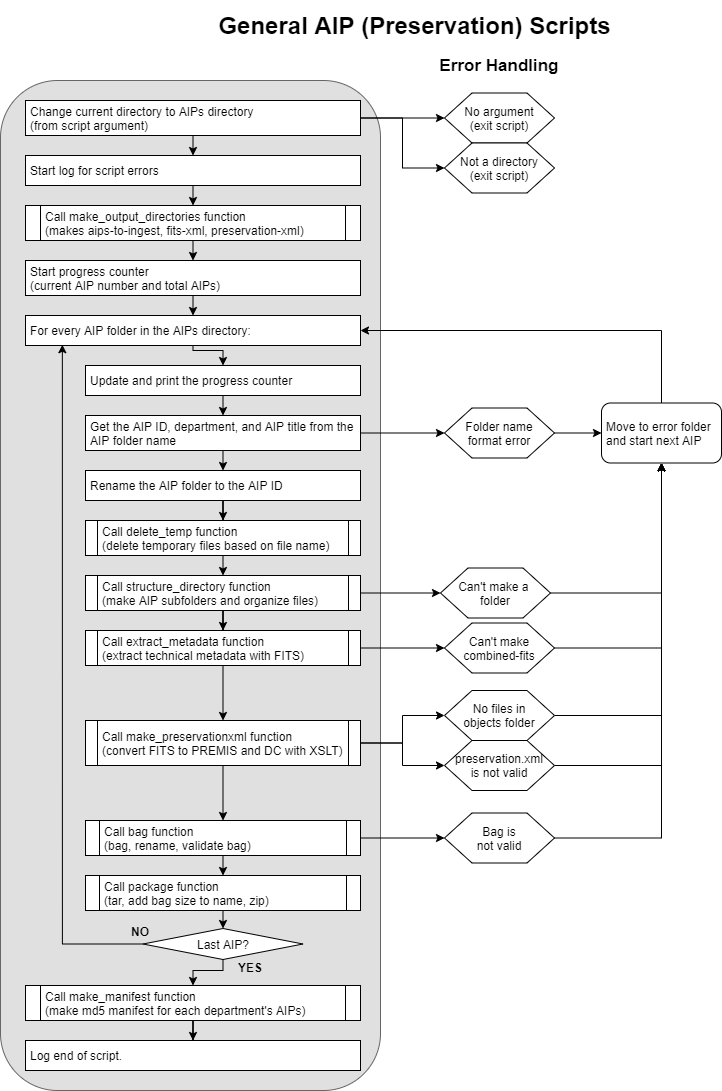

The diagram above was exported from draw.io. Its source (the exported page's mxGraphModel, read from the mxfile embedded in the PNG):
<mxGraphModel dx="1360" dy="1902" grid="1" gridSize="10" guides="1" tooltips="1" connect="1" arrows="1" fold="1" page="1" pageScale="1" pageWidth="850" pageHeight="1100" math="0" shadow="0">
  <root>
    <mxCell id="0" />
    <mxCell id="1" parent="0" />
    <mxCell id="1RNURETvXOcynl5n0I3k-1" value="" style="rounded=1;whiteSpace=wrap;html=1;fillColor=#E0E0E0;strokeColor=#666666;fontColor=#333333;" parent="1" vertex="1">
      <mxGeometry x="40" y="-1020" width="380" height="1010" as="geometry" />
    </mxCell>
    <mxCell id="1RNURETvXOcynl5n0I3k-70" style="edgeStyle=orthogonalEdgeStyle;rounded=0;orthogonalLoop=1;jettySize=auto;html=1;entryX=0;entryY=0.5;entryDx=0;entryDy=0;" parent="1" source="1RNURETvXOcynl5n0I3k-6" target="1RNURETvXOcynl5n0I3k-63" edge="1">
      <mxGeometry relative="1" as="geometry" />
    </mxCell>
    <mxCell id="ptC-CIpsQG1hpaEXeglB-2" style="edgeStyle=orthogonalEdgeStyle;rounded=0;orthogonalLoop=1;jettySize=auto;html=1;exitX=0.5;exitY=1;exitDx=0;exitDy=0;entryX=0.5;entryY=0;entryDx=0;entryDy=0;" edge="1" parent="1" source="1RNURETvXOcynl5n0I3k-6" target="ptC-CIpsQG1hpaEXeglB-1">
      <mxGeometry relative="1" as="geometry" />
    </mxCell>
    <mxCell id="1RNURETvXOcynl5n0I3k-6" value="Call bag function&lt;br&gt;(bag, rename, validate bag)" style="shape=process;whiteSpace=wrap;html=1;backgroundOutline=1;align=left;spacingLeft=3;size=0.05161290322580645;" parent="1" vertex="1">
      <mxGeometry x="125" y="-280" width="275" height="35" as="geometry" />
    </mxCell>
    <mxCell id="1RNURETvXOcynl5n0I3k-67" value="" style="edgeStyle=orthogonalEdgeStyle;rounded=0;orthogonalLoop=1;jettySize=auto;html=1;entryX=0;entryY=0.5;entryDx=0;entryDy=0;" parent="1" source="1RNURETvXOcynl5n0I3k-8" target="1RNURETvXOcynl5n0I3k-62" edge="1">
      <mxGeometry relative="1" as="geometry" />
    </mxCell>
    <mxCell id="1RNURETvXOcynl5n0I3k-88" style="edgeStyle=orthogonalEdgeStyle;rounded=0;orthogonalLoop=1;jettySize=auto;html=1;exitX=0.5;exitY=1;exitDx=0;exitDy=0;entryX=0.5;entryY=0;entryDx=0;entryDy=0;" parent="1" source="1RNURETvXOcynl5n0I3k-8" target="1RNURETvXOcynl5n0I3k-6" edge="1">
      <mxGeometry relative="1" as="geometry" />
    </mxCell>
    <mxCell id="1RNURETvXOcynl5n0I3k-8" value="Call make_preservationxml function&lt;br&gt;(convert FITS to PREMIS and DC with XSLT)" style="shape=process;whiteSpace=wrap;html=1;backgroundOutline=1;align=left;spacingLeft=3;size=0.04516129032258064;" parent="1" vertex="1">
      <mxGeometry x="125" y="-380" width="275" height="45" as="geometry" />
    </mxCell>
    <mxCell id="1RNURETvXOcynl5n0I3k-59" value="" style="edgeStyle=orthogonalEdgeStyle;rounded=0;orthogonalLoop=1;jettySize=auto;html=1;" parent="1" source="1RNURETvXOcynl5n0I3k-11" target="1RNURETvXOcynl5n0I3k-55" edge="1">
      <mxGeometry relative="1" as="geometry" />
    </mxCell>
    <mxCell id="1RNURETvXOcynl5n0I3k-84" style="edgeStyle=orthogonalEdgeStyle;rounded=0;orthogonalLoop=1;jettySize=auto;html=1;exitX=0.5;exitY=1;exitDx=0;exitDy=0;" parent="1" source="1RNURETvXOcynl5n0I3k-11" target="1RNURETvXOcynl5n0I3k-12" edge="1">
      <mxGeometry relative="1" as="geometry" />
    </mxCell>
    <mxCell id="1RNURETvXOcynl5n0I3k-11" value="Call structure_directory function&lt;br&gt;(make AIP subfolders and organize files)" style="shape=process;whiteSpace=wrap;html=1;backgroundOutline=1;align=left;spacingLeft=3;size=0.04516129032258064;" parent="1" vertex="1">
      <mxGeometry x="125" y="-525" width="275" height="35" as="geometry" />
    </mxCell>
    <mxCell id="1RNURETvXOcynl5n0I3k-64" value="" style="edgeStyle=orthogonalEdgeStyle;rounded=0;orthogonalLoop=1;jettySize=auto;html=1;" parent="1" source="1RNURETvXOcynl5n0I3k-12" target="1RNURETvXOcynl5n0I3k-61" edge="1">
      <mxGeometry relative="1" as="geometry" />
    </mxCell>
    <mxCell id="1RNURETvXOcynl5n0I3k-85" value="" style="edgeStyle=orthogonalEdgeStyle;rounded=0;orthogonalLoop=1;jettySize=auto;html=1;" parent="1" source="1RNURETvXOcynl5n0I3k-12" target="1RNURETvXOcynl5n0I3k-8" edge="1">
      <mxGeometry relative="1" as="geometry" />
    </mxCell>
    <mxCell id="1RNURETvXOcynl5n0I3k-12" value="Call extract_metadata function&lt;br&gt;(extract technical metadata with FITS)" style="shape=process;whiteSpace=wrap;html=1;backgroundOutline=1;align=left;spacingLeft=3;size=0.04516129032258064;" parent="1" vertex="1">
      <mxGeometry x="125" y="-470" width="275" height="35" as="geometry" />
    </mxCell>
    <mxCell id="1RNURETvXOcynl5n0I3k-24" value="" style="edgeStyle=orthogonalEdgeStyle;rounded=0;orthogonalLoop=1;jettySize=auto;html=1;" parent="1" source="1RNURETvXOcynl5n0I3k-13" target="1RNURETvXOcynl5n0I3k-23" edge="1">
      <mxGeometry relative="1" as="geometry" />
    </mxCell>
    <mxCell id="1RNURETvXOcynl5n0I3k-82" style="edgeStyle=orthogonalEdgeStyle;rounded=0;orthogonalLoop=1;jettySize=auto;html=1;exitX=0.5;exitY=1;exitDx=0;exitDy=0;entryX=0.5;entryY=0;entryDx=0;entryDy=0;" parent="1" source="1RNURETvXOcynl5n0I3k-13" target="1RNURETvXOcynl5n0I3k-42" edge="1">
      <mxGeometry relative="1" as="geometry" />
    </mxCell>
    <mxCell id="1RNURETvXOcynl5n0I3k-13" value="Get the AIP ID, department, and AIP title from the AIP folder name" style="rounded=0;whiteSpace=wrap;html=1;align=left;spacingLeft=3;" parent="1" vertex="1">
      <mxGeometry x="125" y="-685" width="275" height="35" as="geometry" />
    </mxCell>
    <mxCell id="1RNURETvXOcynl5n0I3k-80" style="edgeStyle=orthogonalEdgeStyle;rounded=0;orthogonalLoop=1;jettySize=auto;html=1;exitX=0.5;exitY=1;exitDx=0;exitDy=0;entryX=0.5;entryY=0;entryDx=0;entryDy=0;" parent="1" source="1RNURETvXOcynl5n0I3k-14" target="1RNURETvXOcynl5n0I3k-13" edge="1">
      <mxGeometry relative="1" as="geometry" />
    </mxCell>
    <mxCell id="1RNURETvXOcynl5n0I3k-14" value="Update and print the progress counter" style="rounded=0;whiteSpace=wrap;html=1;align=left;spacingLeft=3;" parent="1" vertex="1">
      <mxGeometry x="125" y="-735" width="275" height="30" as="geometry" />
    </mxCell>
    <mxCell id="1RNURETvXOcynl5n0I3k-75" style="edgeStyle=orthogonalEdgeStyle;rounded=0;orthogonalLoop=1;jettySize=auto;html=1;exitX=0.5;exitY=1;exitDx=0;exitDy=0;entryX=0.5;entryY=0;entryDx=0;entryDy=0;" parent="1" source="1RNURETvXOcynl5n0I3k-15" target="1RNURETvXOcynl5n0I3k-14" edge="1">
      <mxGeometry relative="1" as="geometry">
        <Array as="points">
          <mxPoint x="233" y="-750" />
          <mxPoint x="263" y="-750" />
        </Array>
      </mxGeometry>
    </mxCell>
    <mxCell id="1RNURETvXOcynl5n0I3k-15" value="For every AIP folder in the AIPs directory:" style="rounded=0;whiteSpace=wrap;html=1;align=left;spacingLeft=3;" parent="1" vertex="1">
      <mxGeometry x="65" y="-785" width="335" height="30" as="geometry" />
    </mxCell>
    <mxCell id="1RNURETvXOcynl5n0I3k-54" style="edgeStyle=orthogonalEdgeStyle;rounded=0;orthogonalLoop=1;jettySize=auto;html=1;exitX=0.5;exitY=1;exitDx=0;exitDy=0;entryX=0.5;entryY=0;entryDx=0;entryDy=0;" parent="1" source="1RNURETvXOcynl5n0I3k-17" target="1RNURETvXOcynl5n0I3k-15" edge="1">
      <mxGeometry relative="1" as="geometry" />
    </mxCell>
    <mxCell id="1RNURETvXOcynl5n0I3k-17" value="Start progress counter&lt;br&gt;(current AIP number and total AIPs)" style="rounded=0;whiteSpace=wrap;html=1;align=left;spacingLeft=3;" parent="1" vertex="1">
      <mxGeometry x="65" y="-840" width="335" height="35" as="geometry" />
    </mxCell>
    <mxCell id="1RNURETvXOcynl5n0I3k-22" value="" style="edgeStyle=orthogonalEdgeStyle;rounded=0;orthogonalLoop=1;jettySize=auto;html=1;entryX=0;entryY=0.5;entryDx=0;entryDy=0;exitX=1;exitY=0.5;exitDx=0;exitDy=0;" parent="1" source="1RNURETvXOcynl5n0I3k-19" target="1RNURETvXOcynl5n0I3k-20" edge="1">
      <mxGeometry relative="1" as="geometry">
        <mxPoint x="400" y="-920" as="sourcePoint" />
      </mxGeometry>
    </mxCell>
    <mxCell id="1RNURETvXOcynl5n0I3k-38" value="" style="edgeStyle=orthogonalEdgeStyle;rounded=0;orthogonalLoop=1;jettySize=auto;html=1;entryX=0;entryY=0.5;entryDx=0;entryDy=0;" parent="1" source="1RNURETvXOcynl5n0I3k-19" target="1RNURETvXOcynl5n0I3k-37" edge="1">
      <mxGeometry relative="1" as="geometry" />
    </mxCell>
    <mxCell id="HCOsV3J_3om_tqNhf0EZ-5" style="edgeStyle=orthogonalEdgeStyle;rounded=0;orthogonalLoop=1;jettySize=auto;html=1;exitX=0.5;exitY=1;exitDx=0;exitDy=0;entryX=0.5;entryY=0;entryDx=0;entryDy=0;" parent="1" source="1RNURETvXOcynl5n0I3k-19" target="HCOsV3J_3om_tqNhf0EZ-2" edge="1">
      <mxGeometry relative="1" as="geometry" />
    </mxCell>
    <mxCell id="1RNURETvXOcynl5n0I3k-19" value="&lt;div&gt;Change current directory to AIPs directory&lt;/div&gt;&lt;div&gt;(from script argument)&lt;/div&gt;" style="rounded=0;whiteSpace=wrap;html=1;align=left;spacingLeft=3;" parent="1" vertex="1">
      <mxGeometry x="65" y="-1000" width="335" height="35" as="geometry" />
    </mxCell>
    <mxCell id="1RNURETvXOcynl5n0I3k-20" value="&lt;div&gt;No argument&lt;br&gt;&lt;/div&gt;&lt;div&gt;(exit script)&lt;/div&gt;" style="shape=hexagon;perimeter=hexagonPerimeter2;whiteSpace=wrap;html=1;align=center;" parent="1" vertex="1">
      <mxGeometry x="484" y="-1007.5" width="110" height="50" as="geometry" />
    </mxCell>
    <mxCell id="1RNURETvXOcynl5n0I3k-28" value="" style="edgeStyle=orthogonalEdgeStyle;rounded=0;orthogonalLoop=1;jettySize=auto;html=1;" parent="1" source="1RNURETvXOcynl5n0I3k-23" target="1RNURETvXOcynl5n0I3k-25" edge="1">
      <mxGeometry relative="1" as="geometry" />
    </mxCell>
    <mxCell id="1RNURETvXOcynl5n0I3k-23" value="&lt;div align=&quot;center&quot;&gt;Folder name&lt;/div&gt;&lt;div align=&quot;center&quot;&gt;format error&lt;br&gt;&lt;/div&gt;" style="shape=hexagon;perimeter=hexagonPerimeter2;whiteSpace=wrap;html=1;align=center;" parent="1" vertex="1">
      <mxGeometry x="484" y="-692.5" width="110" height="50" as="geometry" />
    </mxCell>
    <mxCell id="5PnkYsfbanN18uUkUrSA-5" style="edgeStyle=orthogonalEdgeStyle;rounded=0;orthogonalLoop=1;jettySize=auto;html=1;exitX=0.5;exitY=0;exitDx=0;exitDy=0;entryX=1;entryY=0.5;entryDx=0;entryDy=0;fontSize=12;" parent="1" source="1RNURETvXOcynl5n0I3k-25" target="1RNURETvXOcynl5n0I3k-15" edge="1">
      <mxGeometry relative="1" as="geometry" />
    </mxCell>
    <mxCell id="1RNURETvXOcynl5n0I3k-25" value="Move to error folder and start next AIP" style="rounded=1;whiteSpace=wrap;html=1;align=left;spacingLeft=3;" parent="1" vertex="1">
      <mxGeometry x="641" y="-697.5" width="120" height="60" as="geometry" />
    </mxCell>
    <mxCell id="1RNURETvXOcynl5n0I3k-36" value="Error Handling" style="text;html=1;strokeColor=none;fillColor=none;align=center;verticalAlign=middle;whiteSpace=wrap;rounded=0;fontStyle=1;fontSize=17;" parent="1" vertex="1">
      <mxGeometry x="454" y="-1050" width="170" height="30" as="geometry" />
    </mxCell>
    <mxCell id="1RNURETvXOcynl5n0I3k-37" value="&lt;div&gt;Not a directory&lt;br&gt;&lt;/div&gt;&lt;div&gt;(exit script)&lt;/div&gt;" style="shape=hexagon;perimeter=hexagonPerimeter2;whiteSpace=wrap;html=1;align=center;" parent="1" vertex="1">
      <mxGeometry x="484" y="-957.5" width="110" height="50" as="geometry" />
    </mxCell>
    <mxCell id="HCOsV3J_3om_tqNhf0EZ-13" style="edgeStyle=orthogonalEdgeStyle;rounded=0;orthogonalLoop=1;jettySize=auto;html=1;exitX=0.5;exitY=1;exitDx=0;exitDy=0;" parent="1" source="1RNURETvXOcynl5n0I3k-42" target="HCOsV3J_3om_tqNhf0EZ-7" edge="1">
      <mxGeometry relative="1" as="geometry" />
    </mxCell>
    <mxCell id="1RNURETvXOcynl5n0I3k-42" value="Rename the AIP folder to the AIP ID" style="rounded=0;whiteSpace=wrap;html=1;align=left;spacingLeft=3;" parent="1" vertex="1">
      <mxGeometry x="125" y="-630" width="275" height="30" as="geometry" />
    </mxCell>
    <mxCell id="1RNURETvXOcynl5n0I3k-60" style="edgeStyle=orthogonalEdgeStyle;rounded=0;orthogonalLoop=1;jettySize=auto;html=1;exitX=1;exitY=0.5;exitDx=0;exitDy=0;entryX=0.5;entryY=1;entryDx=0;entryDy=0;" parent="1" source="1RNURETvXOcynl5n0I3k-55" target="1RNURETvXOcynl5n0I3k-25" edge="1">
      <mxGeometry relative="1" as="geometry" />
    </mxCell>
    <mxCell id="1RNURETvXOcynl5n0I3k-55" value="&lt;div&gt;Can't make a &lt;br&gt;&lt;/div&gt;&lt;div&gt;&lt;span&gt;folder&lt;/span&gt;&lt;/div&gt;" style="shape=hexagon;perimeter=hexagonPerimeter2;whiteSpace=wrap;html=1;align=center;" parent="1" vertex="1">
      <mxGeometry x="480" y="-532.5" width="110" height="50" as="geometry" />
    </mxCell>
    <mxCell id="1RNURETvXOcynl5n0I3k-66" value="" style="edgeStyle=orthogonalEdgeStyle;rounded=0;orthogonalLoop=1;jettySize=auto;html=1;entryX=0.5;entryY=1;entryDx=0;entryDy=0;" parent="1" source="1RNURETvXOcynl5n0I3k-61" target="1RNURETvXOcynl5n0I3k-25" edge="1">
      <mxGeometry relative="1" as="geometry">
        <mxPoint x="670" y="-246" as="targetPoint" />
      </mxGeometry>
    </mxCell>
    <mxCell id="1RNURETvXOcynl5n0I3k-61" value="Can't make combined-fits" style="shape=hexagon;perimeter=hexagonPerimeter2;whiteSpace=wrap;html=1;align=center;" parent="1" vertex="1">
      <mxGeometry x="484" y="-477.5" width="110" height="50" as="geometry" />
    </mxCell>
    <mxCell id="1RNURETvXOcynl5n0I3k-69" value="" style="edgeStyle=orthogonalEdgeStyle;rounded=0;orthogonalLoop=1;jettySize=auto;html=1;entryX=0.5;entryY=1;entryDx=0;entryDy=0;" parent="1" source="1RNURETvXOcynl5n0I3k-62" target="1RNURETvXOcynl5n0I3k-25" edge="1">
      <mxGeometry relative="1" as="geometry">
        <mxPoint x="670" y="-141" as="targetPoint" />
      </mxGeometry>
    </mxCell>
    <mxCell id="1RNURETvXOcynl5n0I3k-71" style="edgeStyle=orthogonalEdgeStyle;rounded=0;orthogonalLoop=1;jettySize=auto;html=1;entryX=0.5;entryY=1;entryDx=0;entryDy=0;" parent="1" source="1RNURETvXOcynl5n0I3k-63" target="1RNURETvXOcynl5n0I3k-25" edge="1">
      <mxGeometry relative="1" as="geometry" />
    </mxCell>
    <mxCell id="1RNURETvXOcynl5n0I3k-63" value="&lt;div style=&quot;font-size: 12px;&quot;&gt;Bag is&lt;/div&gt;&lt;div style=&quot;font-size: 12px;&quot;&gt;not valid&lt;/div&gt;" style="shape=hexagon;perimeter=hexagonPerimeter2;whiteSpace=wrap;html=1;align=center;" parent="1" vertex="1">
      <mxGeometry x="484" y="-287.5" width="110" height="50" as="geometry" />
    </mxCell>
    <mxCell id="1RNURETvXOcynl5n0I3k-74" style="edgeStyle=orthogonalEdgeStyle;rounded=0;orthogonalLoop=1;jettySize=auto;html=1;exitX=1;exitY=0.5;exitDx=0;exitDy=0;entryX=0.5;entryY=1;entryDx=0;entryDy=0;" parent="1" source="1RNURETvXOcynl5n0I3k-72" target="1RNURETvXOcynl5n0I3k-25" edge="1">
      <mxGeometry relative="1" as="geometry" />
    </mxCell>
    <mxCell id="1RNURETvXOcynl5n0I3k-72" value="&lt;div&gt;No files in&lt;/div&gt;&lt;div&gt;objects folder&lt;/div&gt;" style="shape=hexagon;perimeter=hexagonPerimeter2;whiteSpace=wrap;html=1;align=center;" parent="1" vertex="1">
      <mxGeometry x="484" y="-410" width="110" height="50" as="geometry" />
    </mxCell>
    <mxCell id="1RNURETvXOcynl5n0I3k-95" style="edgeStyle=orthogonalEdgeStyle;rounded=0;orthogonalLoop=1;jettySize=auto;html=1;exitX=0;exitY=0.5;exitDx=0;exitDy=0;entryX=0.11;entryY=0.974;entryDx=0;entryDy=0;entryPerimeter=0;" parent="1" source="1RNURETvXOcynl5n0I3k-90" target="1RNURETvXOcynl5n0I3k-15" edge="1">
      <mxGeometry relative="1" as="geometry" />
    </mxCell>
    <mxCell id="arzja1VFfAOT5RyP_xE8-2" style="edgeStyle=orthogonalEdgeStyle;rounded=0;orthogonalLoop=1;jettySize=auto;html=1;exitX=0.5;exitY=1;exitDx=0;exitDy=0;entryX=0.5;entryY=0;entryDx=0;entryDy=0;" parent="1" source="1RNURETvXOcynl5n0I3k-90" target="HCOsV3J_3om_tqNhf0EZ-10" edge="1">
      <mxGeometry relative="1" as="geometry">
        <Array as="points">
          <mxPoint x="263" y="-130" />
          <mxPoint x="233" y="-130" />
        </Array>
      </mxGeometry>
    </mxCell>
    <mxCell id="1RNURETvXOcynl5n0I3k-90" value="&lt;div&gt;&lt;span&gt;Last AIP?&lt;/span&gt;&lt;br&gt;&lt;/div&gt;" style="rhombus;whiteSpace=wrap;html=1;align=center;" parent="1" vertex="1">
      <mxGeometry x="182.5" y="-172" width="160" height="31" as="geometry" />
    </mxCell>
    <mxCell id="1RNURETvXOcynl5n0I3k-96" value="NO" style="text;html=1;strokeColor=none;fillColor=none;align=center;verticalAlign=middle;whiteSpace=wrap;rounded=0;fontStyle=1" parent="1" vertex="1">
      <mxGeometry x="160" y="-179" width="40" height="20" as="geometry" />
    </mxCell>
    <mxCell id="1RNURETvXOcynl5n0I3k-97" value="YES" style="text;html=1;strokeColor=none;fillColor=none;align=center;verticalAlign=middle;whiteSpace=wrap;rounded=0;fontStyle=1" parent="1" vertex="1">
      <mxGeometry x="270" y="-143" width="40" height="20" as="geometry" />
    </mxCell>
    <mxCell id="5PnkYsfbanN18uUkUrSA-1" value="General AIP (Preservation) Scripts" style="text;html=1;strokeColor=none;fillColor=none;align=center;verticalAlign=middle;whiteSpace=wrap;rounded=0;fontStyle=1;fontSize=24;" parent="1" vertex="1">
      <mxGeometry x="156.5" y="-1100" width="595" height="50" as="geometry" />
    </mxCell>
    <mxCell id="1RNURETvXOcynl5n0I3k-62" value="&lt;div&gt;preservation.xml&lt;/div&gt;&lt;div&gt;is not valid&lt;br&gt;&lt;/div&gt;" style="shape=hexagon;perimeter=hexagonPerimeter2;whiteSpace=wrap;html=1;align=center;" parent="1" vertex="1">
      <mxGeometry x="484" y="-360" width="110" height="50" as="geometry" />
    </mxCell>
    <mxCell id="5PnkYsfbanN18uUkUrSA-8" style="edgeStyle=orthogonalEdgeStyle;rounded=0;orthogonalLoop=1;jettySize=auto;html=1;entryX=0;entryY=0.5;entryDx=0;entryDy=0;" parent="1" source="1RNURETvXOcynl5n0I3k-8" target="1RNURETvXOcynl5n0I3k-72" edge="1">
      <mxGeometry relative="1" as="geometry">
        <mxPoint x="315" y="-245" as="sourcePoint" />
        <mxPoint x="445" y="-290" as="targetPoint" />
      </mxGeometry>
    </mxCell>
    <mxCell id="arzja1VFfAOT5RyP_xE8-1" value="Log end of script." style="rounded=0;whiteSpace=wrap;html=1;align=left;spacingLeft=3;" parent="1" vertex="1">
      <mxGeometry x="65" y="-60" width="335" height="30" as="geometry" />
    </mxCell>
    <mxCell id="HCOsV3J_3om_tqNhf0EZ-11" style="edgeStyle=orthogonalEdgeStyle;rounded=0;orthogonalLoop=1;jettySize=auto;html=1;exitX=0.5;exitY=1;exitDx=0;exitDy=0;entryX=0.5;entryY=0;entryDx=0;entryDy=0;" parent="1" source="HCOsV3J_3om_tqNhf0EZ-2" target="HCOsV3J_3om_tqNhf0EZ-8" edge="1">
      <mxGeometry relative="1" as="geometry" />
    </mxCell>
    <mxCell id="HCOsV3J_3om_tqNhf0EZ-2" value="Start log for script errors" style="rounded=0;whiteSpace=wrap;html=1;align=left;spacingLeft=3;" parent="1" vertex="1">
      <mxGeometry x="65" y="-945" width="335" height="30" as="geometry" />
    </mxCell>
    <mxCell id="HCOsV3J_3om_tqNhf0EZ-14" style="edgeStyle=orthogonalEdgeStyle;rounded=0;orthogonalLoop=1;jettySize=auto;html=1;exitX=0.5;exitY=1;exitDx=0;exitDy=0;entryX=0.5;entryY=0;entryDx=0;entryDy=0;" parent="1" source="HCOsV3J_3om_tqNhf0EZ-7" target="1RNURETvXOcynl5n0I3k-11" edge="1">
      <mxGeometry relative="1" as="geometry" />
    </mxCell>
    <mxCell id="HCOsV3J_3om_tqNhf0EZ-7" value="Call delete_temp function&lt;br&gt;(delete temporary files based on file name)" style="shape=process;whiteSpace=wrap;html=1;backgroundOutline=1;align=left;spacingLeft=3;size=0.04516129032258064;" parent="1" vertex="1">
      <mxGeometry x="125" y="-580" width="275" height="35" as="geometry" />
    </mxCell>
    <mxCell id="HCOsV3J_3om_tqNhf0EZ-12" style="edgeStyle=orthogonalEdgeStyle;rounded=0;orthogonalLoop=1;jettySize=auto;html=1;exitX=0.5;exitY=1;exitDx=0;exitDy=0;entryX=0.5;entryY=0;entryDx=0;entryDy=0;" parent="1" source="HCOsV3J_3om_tqNhf0EZ-8" target="1RNURETvXOcynl5n0I3k-17" edge="1">
      <mxGeometry relative="1" as="geometry" />
    </mxCell>
    <mxCell id="HCOsV3J_3om_tqNhf0EZ-8" value="&lt;div&gt;Call make_output_directories function &lt;br&gt;&lt;/div&gt;&lt;div&gt;(makes aips-to-ingest, fits-xml, preservation-xml)&lt;/div&gt;" style="shape=process;whiteSpace=wrap;html=1;backgroundOutline=1;align=left;spacingLeft=3;size=0.04516129032258064;" parent="1" vertex="1">
      <mxGeometry x="65" y="-895" width="335" height="35" as="geometry" />
    </mxCell>
    <mxCell id="HCOsV3J_3om_tqNhf0EZ-16" style="edgeStyle=orthogonalEdgeStyle;rounded=0;orthogonalLoop=1;jettySize=auto;html=1;exitX=0.5;exitY=1;exitDx=0;exitDy=0;" parent="1" source="HCOsV3J_3om_tqNhf0EZ-10" target="arzja1VFfAOT5RyP_xE8-1" edge="1">
      <mxGeometry relative="1" as="geometry" />
    </mxCell>
    <mxCell id="HCOsV3J_3om_tqNhf0EZ-10" value="&lt;div&gt;Call make_manifest function&lt;/div&gt;&lt;div&gt;(make md5 manifest for each department's AIPs)&lt;br&gt;&lt;/div&gt;" style="shape=process;whiteSpace=wrap;html=1;backgroundOutline=1;align=left;spacingLeft=3;size=0.04516129032258064;" parent="1" vertex="1">
      <mxGeometry x="65" y="-115" width="335" height="35" as="geometry" />
    </mxCell>
    <mxCell id="ptC-CIpsQG1hpaEXeglB-3" style="edgeStyle=orthogonalEdgeStyle;rounded=0;orthogonalLoop=1;jettySize=auto;html=1;exitX=0.5;exitY=1;exitDx=0;exitDy=0;entryX=0.5;entryY=0;entryDx=0;entryDy=0;" edge="1" parent="1" source="ptC-CIpsQG1hpaEXeglB-1" target="1RNURETvXOcynl5n0I3k-90">
      <mxGeometry relative="1" as="geometry" />
    </mxCell>
    <mxCell id="ptC-CIpsQG1hpaEXeglB-1" value="Call package function&lt;br&gt;(tar, add bag size to name, zip)" style="shape=process;whiteSpace=wrap;html=1;backgroundOutline=1;align=left;spacingLeft=3;size=0.05161290322580645;" vertex="1" parent="1">
      <mxGeometry x="125" y="-225" width="275" height="35" as="geometry" />
    </mxCell>
  </root>
</mxGraphModel>